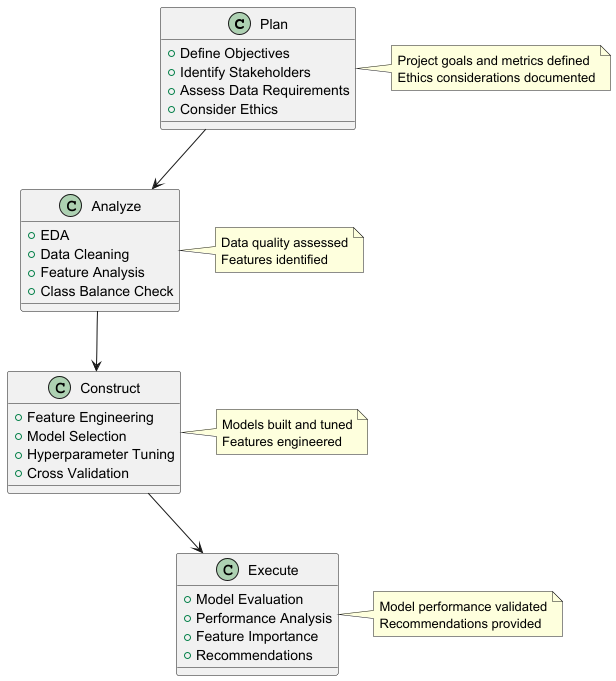

The diagram above was rendered by PlantUML. Its source (embedded in the PNG):
@startuml
        !define RECTANGLE class

        RECTANGLE Plan {
        + Define Objectives
        + Identify Stakeholders
        + Assess Data Requirements
        + Consider Ethics
        }

        RECTANGLE Analyze {
        + EDA
        + Data Cleaning
        + Feature Analysis
        + Class Balance Check
        }

        RECTANGLE Construct {
        + Feature Engineering
        + Model Selection
        + Hyperparameter Tuning
        + Cross Validation
        }

        RECTANGLE Execute {
        + Model Evaluation
        + Performance Analysis
        + Feature Importance
        + Recommendations
        }

        Plan -down-> Analyze
        Analyze -down-> Construct
        Construct -down-> Execute
        Execute -[hidden]down-> Plan

        note right of Plan
        Project goals and metrics defined
        Ethics considerations documented
        end note

        note right of Analyze
        Data quality assessed
        Features identified
        end note

        note right of Construct
        Models built and tuned
        Features engineered
        end note

        note right of Execute
        Model performance validated
        Recommendations provided
        end note
        @enduml